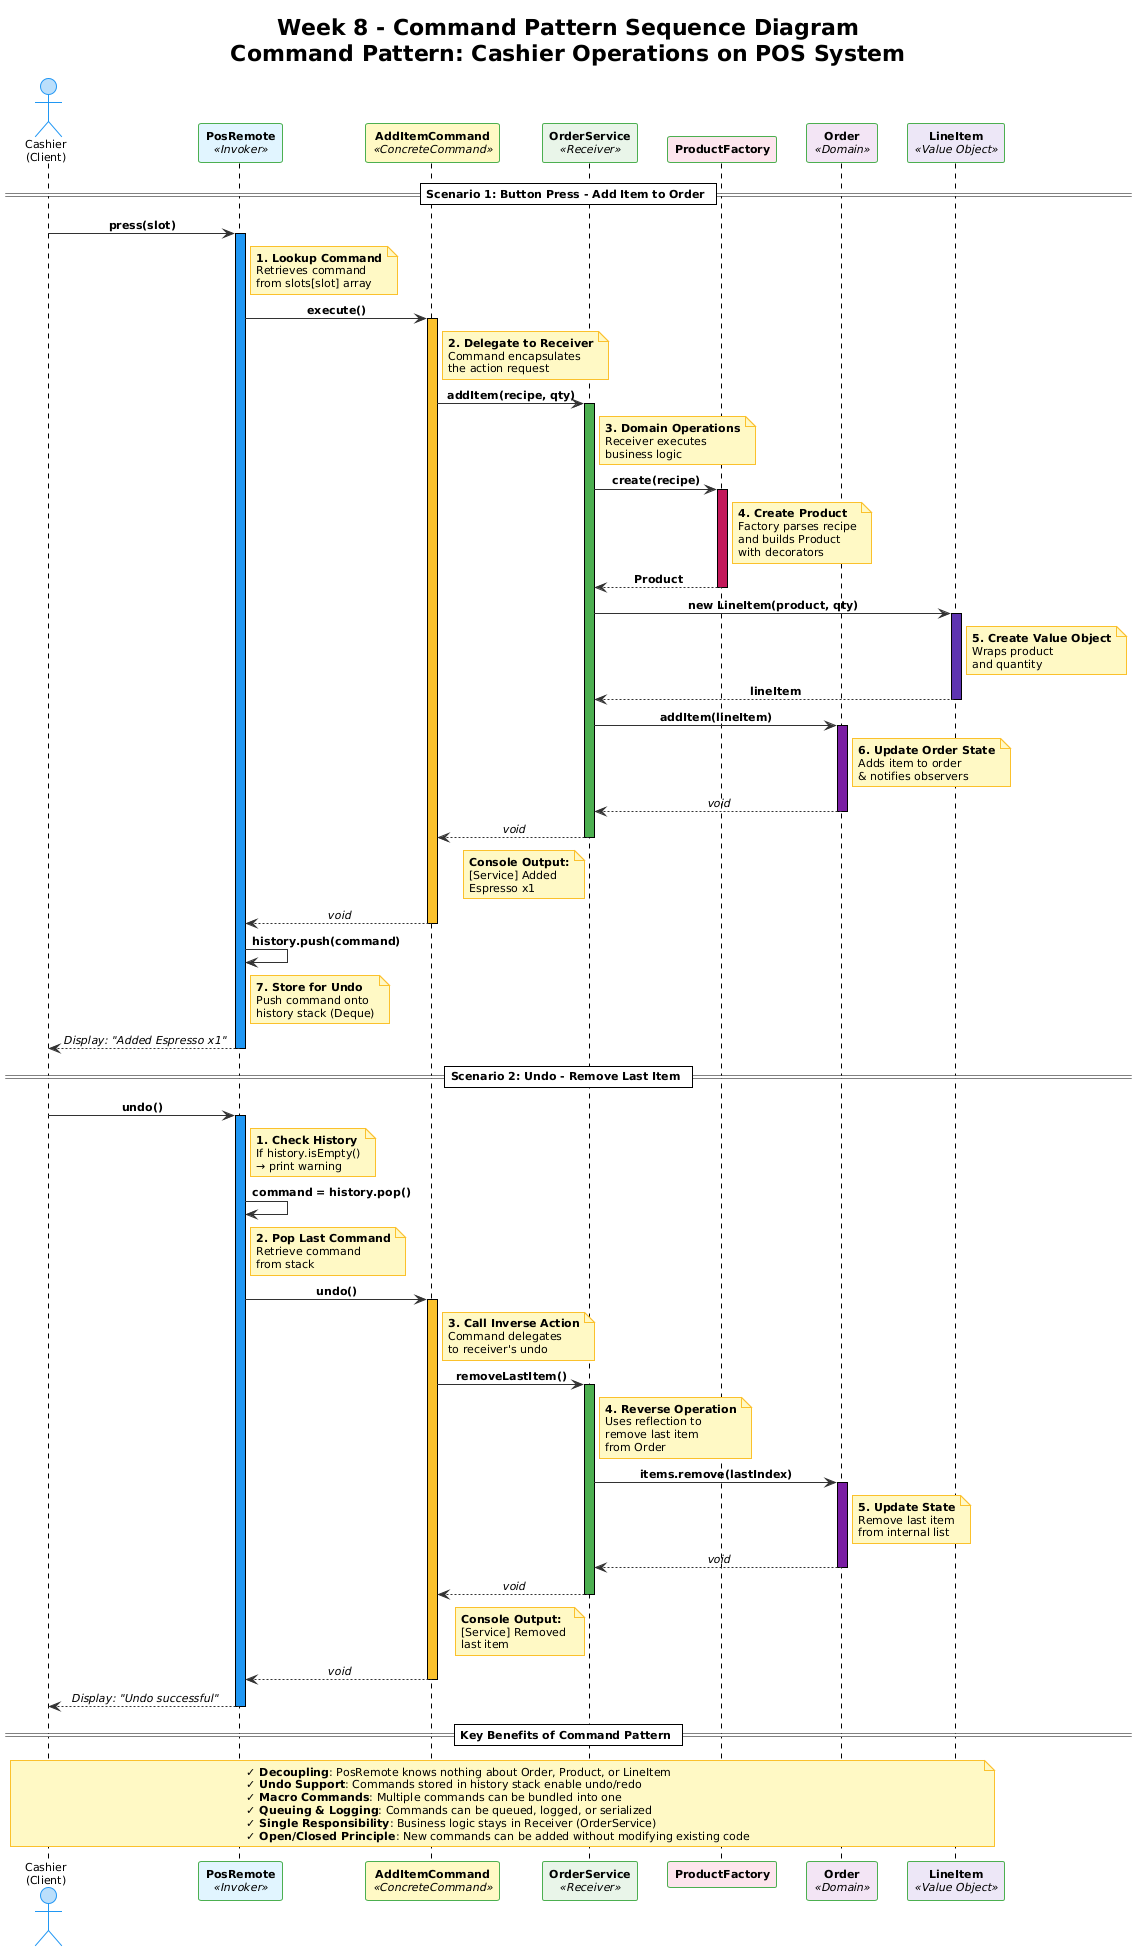

The diagram above was rendered by PlantUML. Its source (embedded in the PNG):
@startuml
!theme plain
skinparam backgroundColor #FFFFFF
skinparam sequenceMessageAlign center
skinparam defaultFontSize 11
skinparam shadowing false
skinparam ArrowColor #333333
skinparam LifeLineBorderColor #555555
skinparam ParticipantBackgroundColor #E8F5E9
skinparam ParticipantBorderColor #4CAF50
skinparam ActorBackgroundColor #BBDEFB
skinparam ActorBorderColor #2196F3
skinparam NoteBackgroundColor #FFF9C4
skinparam NoteBorderColor #FBC02D

title **Week 8 - Command Pattern Sequence Diagram**\nCommand Pattern: Cashier Operations on POS System

actor "Cashier\n(Client)" as cashier #BBDEFB
participant "**PosRemote**\n//«Invoker»//" as remote #E1F5FE
participant "**AddItemCommand**\n//«ConcreteCommand»//" as command #FFF9C4
participant "**OrderService**\n//«Receiver»//" as service #E8F5E9
participant "**ProductFactory**" as factory #FCE4EC
participant "**Order**\n//«Domain»//" as order #F3E5F5
participant "**LineItem**\n//«Value Object»//" as lineitem #EDE7F6

== Scenario 1: Button Press - Add Item to Order ==

cashier -> remote: **press(slot)**
activate remote #2196F3
note right of remote
  **1. Lookup Command**
  Retrieves command 
  from slots[slot] array
end note

remote -> command: **execute()**
activate command #FBC02D
note right of command
  **2. Delegate to Receiver**
  Command encapsulates
  the action request
end note

command -> service: **addItem(recipe, qty)**
activate service #4CAF50
note right of service
  **3. Domain Operations**
  Receiver executes 
  business logic
end note

service -> factory: **create(recipe)**
activate factory #C2185B
note right of factory
  **4. Create Product**
  Factory parses recipe
  and builds Product
  with decorators
end note
factory --> service: **Product**
deactivate factory

service -> lineitem: **new LineItem(product, qty)**
activate lineitem #5E35B1
note right of lineitem
  **5. Create Value Object**
  Wraps product 
  and quantity
end note
lineitem --> service: **lineItem**
deactivate lineitem

service -> order: **addItem(lineItem)**
activate order #7B1FA2
note right of order
  **6. Update Order State**
  Adds item to order
  & notifies observers
end note
order --> service: //void//
deactivate order

service --> command: //void//
note left of service
  **Console Output:**
  [Service] Added 
  Espresso x1
end note
deactivate service

command --> remote: //void//
deactivate command

remote -> remote: **history.push(command)**
note right of remote
  **7. Store for Undo**
  Push command onto
  history stack (Deque)
end note

remote --> cashier: //Display: "Added Espresso x1"//
deactivate remote

== Scenario 2: Undo - Remove Last Item ==

cashier -> remote: **undo()**
activate remote #2196F3
note right of remote
  **1. Check History**
  If history.isEmpty()
  → print warning
end note

remote -> remote: **command = history.pop()**
note right of remote
  **2. Pop Last Command**
  Retrieve command 
  from stack
end note

remote -> command: **undo()**
activate command #FBC02D
note right of command
  **3. Call Inverse Action**
  Command delegates
  to receiver's undo
end note

command -> service: **removeLastItem()**
activate service #4CAF50
note right of service
  **4. Reverse Operation**
  Uses reflection to
  remove last item
  from Order
end note

service -> order: **items.remove(lastIndex)**
activate order #7B1FA2
note right of order
  **5. Update State**
  Remove last item
  from internal list
end note
order --> service: //void//
deactivate order

service --> command: //void//
note left of service
  **Console Output:**
  [Service] Removed 
  last item
end note
deactivate service

command --> remote: //void//
deactivate command

remote --> cashier: //Display: "Undo successful"//
deactivate remote

== Key Benefits of Command Pattern ==

note over cashier, lineitem
  **✓ Decoupling**: PosRemote knows nothing about Order, Product, or LineItem
  **✓ Undo Support**: Commands stored in history stack enable undo/redo
  **✓ Macro Commands**: Multiple commands can be bundled into one
  **✓ Queuing & Logging**: Commands can be queued, logged, or serialized
  **✓ Single Responsibility**: Business logic stays in Receiver (OrderService)
  **✓ Open/Closed Principle**: New commands can be added without modifying existing code
end note
@enduml